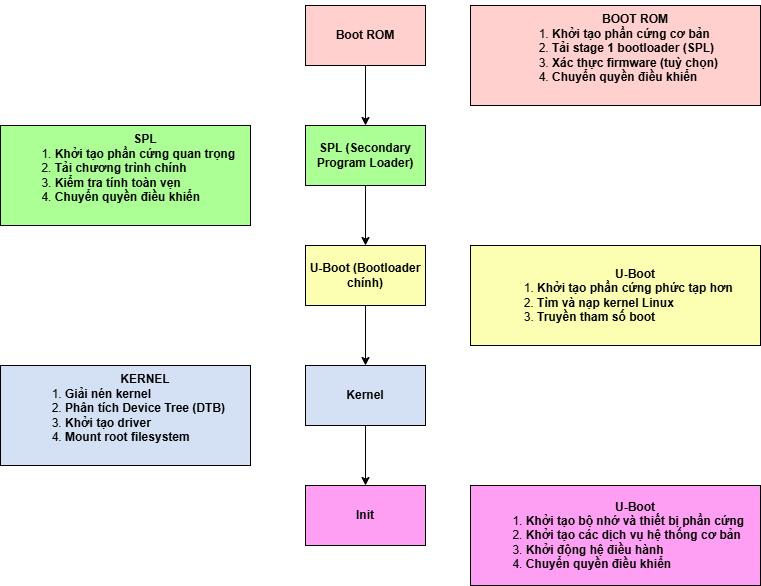

The diagram above was exported from draw.io. Its source (the exported page's mxGraphModel, read from the mxfile embedded in the PNG):
<mxGraphModel dx="1396" dy="667" grid="1" gridSize="10" guides="1" tooltips="1" connect="1" arrows="1" fold="1" page="1" pageScale="1" pageWidth="1169" pageHeight="1654" math="0" shadow="0">
  <root>
    <mxCell id="0" />
    <mxCell id="1" parent="0" />
    <mxCell id="e8OteE3MzvkFaH6sDNC_-3" value="" style="edgeStyle=orthogonalEdgeStyle;rounded=0;orthogonalLoop=1;jettySize=auto;html=1;" edge="1" parent="1" source="e8OteE3MzvkFaH6sDNC_-1" target="e8OteE3MzvkFaH6sDNC_-2">
      <mxGeometry relative="1" as="geometry" />
    </mxCell>
    <mxCell id="e8OteE3MzvkFaH6sDNC_-1" value="&lt;b&gt;Boot ROM&lt;/b&gt;" style="rounded=0;whiteSpace=wrap;html=1;fillColor=#FFD0CE;" vertex="1" parent="1">
      <mxGeometry x="465" y="180" width="120" height="60" as="geometry" />
    </mxCell>
    <mxCell id="e8OteE3MzvkFaH6sDNC_-5" value="" style="edgeStyle=orthogonalEdgeStyle;rounded=0;orthogonalLoop=1;jettySize=auto;html=1;" edge="1" parent="1" source="e8OteE3MzvkFaH6sDNC_-2" target="e8OteE3MzvkFaH6sDNC_-4">
      <mxGeometry relative="1" as="geometry" />
    </mxCell>
    <mxCell id="e8OteE3MzvkFaH6sDNC_-2" value="&lt;b&gt;SPL (Secondary Program Loader)&lt;/b&gt;" style="rounded=0;whiteSpace=wrap;html=1;fillColor=#ACFF95;" vertex="1" parent="1">
      <mxGeometry x="465" y="300" width="120" height="60" as="geometry" />
    </mxCell>
    <mxCell id="e8OteE3MzvkFaH6sDNC_-7" value="" style="edgeStyle=orthogonalEdgeStyle;rounded=0;orthogonalLoop=1;jettySize=auto;html=1;" edge="1" parent="1" source="e8OteE3MzvkFaH6sDNC_-4" target="e8OteE3MzvkFaH6sDNC_-6">
      <mxGeometry relative="1" as="geometry" />
    </mxCell>
    <mxCell id="e8OteE3MzvkFaH6sDNC_-4" value="&lt;span class=&quot;notion-enable-hover&quot; data-token-index=&quot;0&quot; style=&quot;font-weight:600&quot;&gt;U-Boot (Bootloader chính)&lt;/span&gt; " style="rounded=0;whiteSpace=wrap;html=1;fillColor=#FCFFB2;" vertex="1" parent="1">
      <mxGeometry x="465" y="420" width="120" height="60" as="geometry" />
    </mxCell>
    <mxCell id="e8OteE3MzvkFaH6sDNC_-9" value="" style="edgeStyle=orthogonalEdgeStyle;rounded=0;orthogonalLoop=1;jettySize=auto;html=1;" edge="1" parent="1" source="e8OteE3MzvkFaH6sDNC_-6" target="e8OteE3MzvkFaH6sDNC_-8">
      <mxGeometry relative="1" as="geometry" />
    </mxCell>
    <mxCell id="e8OteE3MzvkFaH6sDNC_-6" value="&lt;b&gt;Kernel&lt;/b&gt;" style="rounded=0;whiteSpace=wrap;html=1;fillColor=#D4E1F5;" vertex="1" parent="1">
      <mxGeometry x="465" y="540" width="120" height="60" as="geometry" />
    </mxCell>
    <mxCell id="e8OteE3MzvkFaH6sDNC_-8" value="&lt;b&gt;Init&lt;br&gt;&lt;/b&gt;" style="rounded=0;whiteSpace=wrap;html=1;fillColor=#FF9FF4;" vertex="1" parent="1">
      <mxGeometry x="465" y="660" width="120" height="60" as="geometry" />
    </mxCell>
    <mxCell id="e8OteE3MzvkFaH6sDNC_-10" value="&lt;ol&gt;&lt;b&gt;SPL&lt;br&gt;&lt;/b&gt;&lt;li style=&quot;text-align: justify;&quot;&gt;&lt;strong&gt;Khởi tạo phần cứng quan trọng&lt;/strong&gt;&lt;/li&gt;&lt;li style=&quot;text-align: justify;&quot;&gt;&lt;strong&gt;Tải chương trình chính&lt;/strong&gt;&lt;/li&gt;&lt;li style=&quot;text-align: justify;&quot;&gt;&lt;strong&gt;Kiểm tra tính toàn vẹn&lt;/strong&gt;&lt;/li&gt;&lt;li style=&quot;text-align: justify;&quot;&gt;&lt;strong&gt;Chuyển quyền điều khiển&lt;/strong&gt;&lt;/li&gt;&lt;/ol&gt;&lt;div&gt;&lt;br&gt;&lt;/div&gt;" style="text;html=1;align=center;verticalAlign=middle;whiteSpace=wrap;rounded=0;fillColor=#ACFF95;strokeColor=#000000;" vertex="1" parent="1">
      <mxGeometry x="160" y="300" width="250" height="100" as="geometry" />
    </mxCell>
    <mxCell id="e8OteE3MzvkFaH6sDNC_-11" value="&lt;ol&gt;&lt;b&gt;BOOT ROM&lt;br&gt;&lt;/b&gt;&lt;li style=&quot;text-align: justify;&quot;&gt;&lt;span class=&quot;notion-enable-hover&quot; data-token-index=&quot;0&quot; style=&quot;font-weight:600&quot;&gt;Khởi tạo phần cứng cơ bản&lt;/span&gt;&lt;/li&gt;&lt;li style=&quot;text-align: justify;&quot;&gt;&lt;span class=&quot;notion-enable-hover&quot; data-token-index=&quot;0&quot; style=&quot;font-weight:600&quot;&gt;Tải stage 1 bootloader (SPL)&lt;/span&gt;&lt;/li&gt;&lt;li style=&quot;text-align: justify;&quot;&gt;&lt;span class=&quot;notion-enable-hover&quot; data-token-index=&quot;0&quot; style=&quot;font-weight:600&quot;&gt;Xác thực firmware (tuỳ chọn)&lt;/span&gt;&lt;/li&gt;&lt;li style=&quot;text-align: justify;&quot;&gt;&lt;strong&gt;Chuyển quyền điều khiển&lt;/strong&gt;&lt;/li&gt;&lt;/ol&gt;&lt;div&gt;&lt;br&gt;&lt;/div&gt;" style="text;html=1;align=center;verticalAlign=middle;whiteSpace=wrap;rounded=0;strokeColor=#000000;fillColor=#FFD0CE;" vertex="1" parent="1">
      <mxGeometry x="630" y="180" width="290" height="100" as="geometry" />
    </mxCell>
    <mxCell id="e8OteE3MzvkFaH6sDNC_-12" value="&lt;ol&gt;&lt;b&gt;&lt;span class=&quot;notion-enable-hover&quot; data-token-index=&quot;0&quot;&gt;U-Boot&lt;/span&gt;&lt;br&gt;&lt;/b&gt;&lt;li style=&quot;text-align: justify;&quot;&gt;&lt;b&gt;Khởi tạo phần cứng phức tạp hơn&lt;/b&gt;&lt;/li&gt;&lt;li style=&quot;text-align: justify;&quot;&gt;&lt;strong style=&quot;background-color: transparent; color: light-dark(rgb(0, 0, 0), rgb(255, 255, 255));&quot;&gt;&lt;span class=&quot;notion-enable-hover&quot; data-token-index=&quot;0&quot;&gt;Tìm và nạp kernel Linux&lt;/span&gt;&lt;/strong&gt;&lt;/li&gt;&lt;li style=&quot;text-align: justify;&quot;&gt;&lt;b&gt;Truyền tham số boot&lt;/b&gt;&lt;/li&gt;&lt;/ol&gt;" style="text;html=1;align=center;verticalAlign=middle;whiteSpace=wrap;rounded=0;fillColor=#FCFFB2;strokeColor=#000000;" vertex="1" parent="1">
      <mxGeometry x="630" y="420" width="290" height="100" as="geometry" />
    </mxCell>
    <mxCell id="e8OteE3MzvkFaH6sDNC_-14" value="&lt;ol&gt;&lt;b&gt;KERNEL&lt;br&gt;&lt;/b&gt;&lt;li style=&quot;text-align: justify;&quot;&gt;&lt;span class=&quot;notion-enable-hover&quot; data-token-index=&quot;0&quot; style=&quot;font-weight:600&quot;&gt;Giải nén kernel&lt;/span&gt;&lt;/li&gt;&lt;li style=&quot;text-align: justify;&quot;&gt;&lt;span class=&quot;notion-enable-hover&quot; data-token-index=&quot;0&quot; style=&quot;font-weight:600&quot;&gt;Phân tích Device Tree (DTB)&lt;/span&gt;&lt;/li&gt;&lt;li style=&quot;text-align: justify;&quot;&gt;&lt;span class=&quot;notion-enable-hover&quot; data-token-index=&quot;0&quot; style=&quot;font-weight:600&quot;&gt;Khởi tạo driver&lt;/span&gt;&lt;/li&gt;&lt;li style=&quot;text-align: justify;&quot;&gt;&lt;span class=&quot;notion-enable-hover&quot; data-token-index=&quot;0&quot; style=&quot;font-weight:600&quot;&gt;Mount root filesystem&lt;/span&gt;&lt;/li&gt;&lt;/ol&gt;&lt;div&gt;&lt;br&gt;&lt;/div&gt;" style="text;html=1;align=center;verticalAlign=middle;whiteSpace=wrap;rounded=0;fillColor=#D4E1F5;strokeColor=#000000;" vertex="1" parent="1">
      <mxGeometry x="160" y="540" width="250" height="100" as="geometry" />
    </mxCell>
    <mxCell id="e8OteE3MzvkFaH6sDNC_-15" value="&lt;ol&gt;&lt;b&gt;&lt;span class=&quot;notion-enable-hover&quot; data-token-index=&quot;0&quot;&gt;U-Boot&lt;/span&gt;&lt;br&gt;&lt;/b&gt;&lt;li style=&quot;text-align: justify;&quot;&gt;&lt;span class=&quot;notion-enable-hover&quot; data-token-index=&quot;0&quot; style=&quot;font-weight:600&quot;&gt;Khởi tạo bộ nhớ và thiết bị phần cứng&lt;/span&gt;&lt;/li&gt;&lt;li style=&quot;text-align: justify;&quot;&gt;&lt;span class=&quot;notion-enable-hover&quot; data-token-index=&quot;0&quot; style=&quot;font-weight:600&quot;&gt;Khởi tạo các dịch vụ hệ thống cơ bản&lt;/span&gt;&lt;/li&gt;&lt;li style=&quot;text-align: justify;&quot;&gt;&lt;span class=&quot;notion-enable-hover&quot; data-token-index=&quot;0&quot; style=&quot;font-weight:600&quot;&gt;Khởi động hệ điều hành&lt;/span&gt;&lt;/li&gt;&lt;li style=&quot;text-align: justify;&quot;&gt;&lt;span class=&quot;notion-enable-hover&quot; data-token-index=&quot;0&quot; style=&quot;font-weight:600&quot;&gt;&lt;span class=&quot;notion-enable-hover&quot; data-token-index=&quot;0&quot;&gt;Chuyển quyền điều khiển&lt;/span&gt;&lt;/span&gt;&lt;/li&gt;&lt;/ol&gt;" style="text;html=1;align=center;verticalAlign=middle;whiteSpace=wrap;rounded=0;fillColor=#FF9FF4;strokeColor=#000000;" vertex="1" parent="1">
      <mxGeometry x="630" y="660" width="290" height="100" as="geometry" />
    </mxCell>
  </root>
</mxGraphModel>